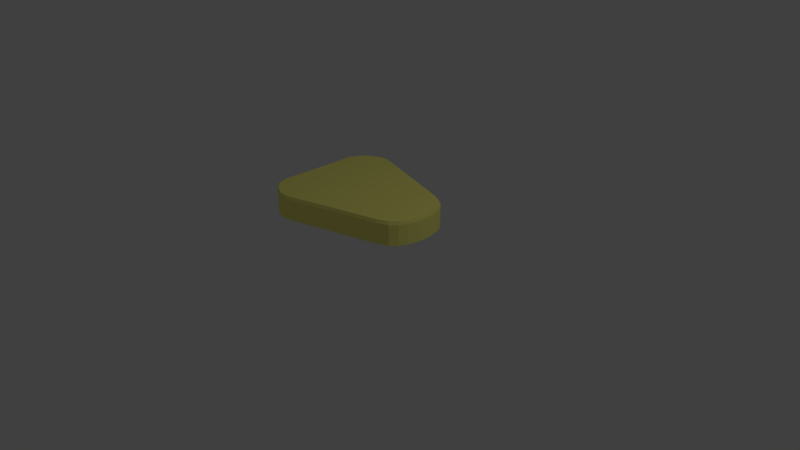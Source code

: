 # Source: sand.blend  (saved by Blender 2.79.0; exported with 4.5.12 LTS)
import bpy
from mathutils import Matrix  # noqa: F401  (used for matrix-valued properties, if any)

bpy.ops.wm.read_factory_settings(use_empty=True)
scene = bpy.context.scene
scene.name = 'Scene'

# ---- collections
col_collection_1 = bpy.data.collections.new('Collection 1'); scene.collection.children.link(col_collection_1)

# ---- materials (node trees are filled in below, after node groups)
mat_material_001 = bpy.data.materials.new('Material.001')
mat_material_001.alpha_threshold = 0.0
mat_material_001.use_transparent_shadow = False
mat_material_001.diffuse_color = (1.0, 0.956, 0.237, 1.0)
mat_material_001.roughness = 0.5

# ---- material node trees

# ---- world
world_world = bpy.data.worlds.new('World'); scene.world = world_world
world_world.color = (0.05088, 0.05088, 0.05088)
world_world.use_sun_shadow = False
world_world.sun_shadow_jitter_overblur = 0.0
world_world.cycles.sampling_method = 'MANUAL'

# ---- cameras
cam_camera = bpy.data.cameras.new('Camera')
cam_camera.clip_end = 100.0
cam_camera.lens = 35.0
cam_camera.sensor_width = 32.0
cam_camera.sensor_height = 18.0
cam_camera.ortho_scale = 7.314
cam_camera.dof.focus_distance = 0.0
cam_camera.dof.aperture_fstop = 128.0

# ---- lights
light_lamp = bpy.data.lights.new('Lamp', 'POINT')
light_lamp.transmission_factor = 0.0
light_lamp.cutoff_distance = 30.0
light_lamp.energy = 100.0
light_lamp.shadow_buffer_clip_start = 1.001
light_lamp.shadow_soft_size = 0.1
light_lamp.shadow_maximum_resolution = 0.006
light_lamp.use_absolute_resolution = True

# ---- meshes
me_cube = bpy.data.meshes.new('Cube')
me_cube.from_pydata([(0.9162, 0.3412, -0.6336), (1.0, 2.98e-07, -0.6336), (-1.0, -5.96e-08, -0.6336), (-0.8088, 0.7902, -0.6336), (0.906, 0.3289, -0.3205), (0.9861, -2.98e-07, -0.3205), (-0.9764, 1.192e-07, -0.3205), (-0.8005, 0.777, -0.3205), (-0.6799, 0.8469, -0.6336), (-0.8457, -5.96e-08, -0.6336), (-0.674, 0.8393, -0.3205), (-0.8457, 5.96e-08, -0.3205), (0.9655, 0.2346, -0.6336), (-0.9291, 0.7006, -0.6336), (0.9545, 0.2282, -0.3205), (-0.9198, 0.6837, -0.3205), (-0.7851, 0.7249, -0.3205), (-0.7663, 0.7269, -0.6336), (-0.5604, 0.86, -0.6336), (-0.6931, -5.96e-08, -0.6336), (-0.5604, 0.8474, -0.3205), (-0.6931, 0.0, -0.3205), (-0.6931, 0.7828, -0.6336), (-0.6931, 0.7828, -0.3205), (1.0, 0.06797, -0.6336), (0.9831, 0.06797, -0.3205), (-0.8457, 0.6537, -0.3205), (-1.0, 0.5453, -0.6336), (-0.9808, 0.5453, -0.3205), (-0.8457, 0.6537, -0.6336), (-0.6931, 0.6201, -0.6336), (-0.6931, 0.6201, -0.3205), (0.8809, 0.3186, -0.3205), (0.8406, 0.4259, -0.6336), (0.9215, 2.98e-07, -0.6336), (0.8298, 0.4096, -0.3205), (0.9215, -2.384e-07, -0.3205), (0.8718, 0.2905, -0.6336), (0.9215, 0.2648, -0.3205), (0.9215, 0.2648, -0.6336), (0.6905, 0.4918, -0.6336), (0.8454, 2.384e-07, -0.6336), (0.6905, 0.477, -0.3205), (0.8454, -2.98e-07, -0.3205), (0.8454, 0.3784, -0.6336), (0.8454, 0.2816, -0.6336), (0.8454, 0.3784, -0.3205), (0.8454, 0.2816, -0.3205), (0.9162, 0.3412, -0.3635), (1.0, -2.603e-07, -0.3635), (-1.0, 1.079e-07, -0.3635), (-0.8088, 0.7902, -0.3635), (-0.6799, 0.8469, -0.3635), (-0.8457, 5.206e-08, -0.3635), (-0.9291, 0.7006, -0.3635), (0.9655, 0.2346, -0.3635), (-0.6931, -3.77e-09, -0.3635), (-0.5604, 0.86, -0.3635), (-1.0, 0.5453, -0.3635), (1.0, 0.06797, -0.3635), (0.8406, 0.4259, -0.3635), (0.9215, -2.045e-07, -0.3635), (0.6905, 0.4918, -0.3635), (0.8454, -2.641e-07, -0.3635)], [], [(29, 9, 2, 27), (26, 28, 6, 11), (59, 25, 5, 49), (53, 11, 6, 50), (54, 15, 7, 51), (52, 8, 3, 51), (57, 18, 8, 52), (56, 21, 11, 53), (31, 26, 11, 21), (30, 19, 9, 29), (18, 22, 17, 8), (20, 10, 16, 23), (58, 28, 15, 54), (48, 4, 14, 55), (10, 7, 15, 16), (8, 17, 13, 3), (42, 20, 23, 46), (40, 44, 22, 18), (45, 41, 19, 30), (47, 31, 21, 43), (63, 43, 21, 56), (62, 40, 18, 57), (46, 23, 31, 47), (44, 45, 30, 22), (50, 6, 28, 58), (22, 30, 29, 17), (23, 16, 26, 31), (55, 14, 25, 59), (16, 15, 28, 26), (17, 29, 27, 13), (12, 24, 39, 37), (14, 32, 38, 25), (48, 0, 33, 60), (49, 5, 36, 61), (25, 38, 36, 5), (24, 1, 34, 39), (0, 12, 37, 33), (4, 35, 32, 14), (37, 39, 45, 44), (32, 46, 47, 38), (60, 33, 40, 62), (61, 36, 43, 63), (38, 47, 43, 36), (39, 34, 41, 45), (33, 37, 44, 40), (35, 42, 46, 32), (34, 61, 63, 41), (35, 60, 62, 42), (1, 49, 61, 34), (4, 48, 60, 35), (12, 55, 59, 24), (2, 50, 58, 27), (42, 62, 57, 20), (41, 63, 56, 19), (0, 48, 55, 12), (27, 58, 54, 13), (19, 56, 53, 9), (20, 57, 52, 10), (10, 52, 51, 7), (13, 54, 51, 3), (9, 53, 50, 2), (24, 59, 49, 1)])
me_cube.materials.append(mat_material_001)
me_cube.use_remesh_preserve_volume = False
me_cube.use_remesh_preserve_attributes = False
me_cube.use_mirror_vertex_groups = False
me_cube.update()

# ---- objects
ob_cube = bpy.data.objects.new('Cube', me_cube)
ob_lamp = bpy.data.objects.new('Lamp', light_lamp)
ob_camera = bpy.data.objects.new('Camera', cam_camera)

# ---- transforms, parenting, visibility, modifiers, constraints
ob_cube.location = (0.0, 0.0, 1.222)
ob_cube.lock_rotations_4d = False
ob_cube.empty_display_type = 'ARROWS'
ob_cube.lineart.crease_threshold = 0.0
_m = ob_cube.modifiers.new('Mirror', 'MIRROR')
_m.use_axis = (False, True, False)
ob_lamp.location = (4.076, 1.005, 5.904)
ob_lamp.rotation_euler = (0.6503, 0.05522, 1.866)
ob_lamp.lock_rotations_4d = False
ob_lamp.empty_display_type = 'ARROWS'
ob_lamp.color = (0.0, 0.0, 0.0, 0.0)
ob_lamp.lineart.crease_threshold = 0.0
ob_camera.location = (7.481, -6.508, 5.344)
ob_camera.rotation_euler = (1.109, 0.0, 0.8149)
ob_camera.lock_rotations_4d = False
ob_camera.empty_display_type = 'ARROWS'
ob_camera.color = (0.0, 0.0, 0.0, 0.0)
ob_camera.display_type = 'WIRE'
ob_camera.lineart.crease_threshold = 0.0

# ---- collection membership
col_collection_1.objects.link(ob_cube)
col_collection_1.objects.link(ob_lamp)
col_collection_1.objects.link(ob_camera)

# ---- scene / render settings (as saved in the file)
scene.camera = ob_camera
scene.frame_start = 1; scene.frame_end = 250; scene.frame_set(1)
scene.render.engine = 'BLENDER_EEVEE_NEXT'
scene.render.resolution_percentage = 50
scene.render.dither_intensity = 0.0
scene.cycles.use_denoising = False
scene.cycles.samples = 128
scene.cycles.sampling_pattern = 'TABULATED_SOBOL'
scene.cycles.use_adaptive_sampling = False
scene.cycles.use_light_tree = False
scene.cycles.blur_glossy = 0.0
scene.cycles.sample_clamp_indirect = 0.0
scene.view_settings.view_transform = 'Standard'
bpy.context.view_layer.update()
